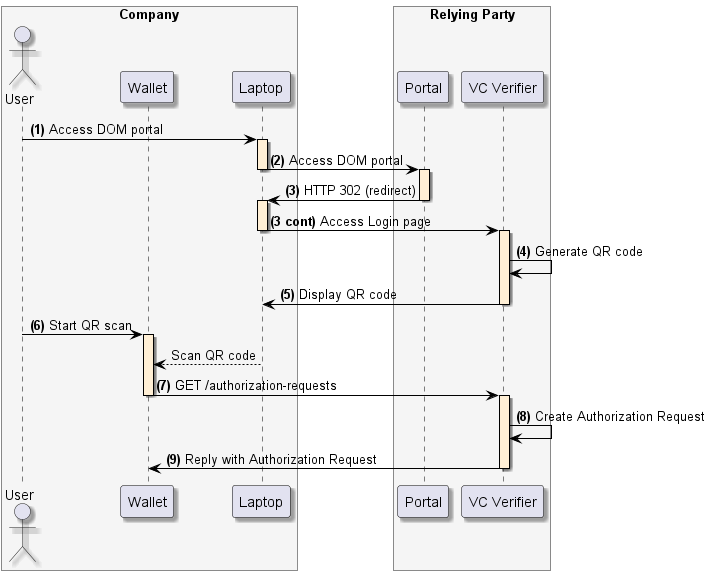

The diagram above was rendered by PlantUML. Its source (embedded in the PNG):
@startuml
skinparam shadowing true
skinparam ParticipantBorderColor black
skinparam arrowcolor black
skinparam SequenceLifeLineBorderColor black
skinparam SequenceLifeLineBackgroundColor PapayaWhip
box "Company" #WhiteSmoke
    actor "User" as user
    participant "Wallet" as mobile
    participant "Laptop" as browser
end box
box "Relying Party" #WhiteSmoke
    participant "Portal" as portal
    participant "VC Verifier" as verifier
end box

user -> browser ++: **(1)** Access DOM portal
browser -> portal --++: **(2)** Access DOM portal
portal -> browser --++: **(3)** HTTP 302 (redirect)
browser -> verifier --++: **(3 cont)** Access Login page
verifier -> verifier: **(4)** Generate QR code
verifier -> browser --: **(5)** Display QR code

user -> mobile ++: **(6)** Start QR scan
browser --> mobile: Scan QR code

mobile -> verifier --++: **(7)** GET /authorization-requests
verifier -> verifier: **(8)** Create Authorization Request
verifier -> mobile --: **(9)** Reply with Authorization Request
@enduml